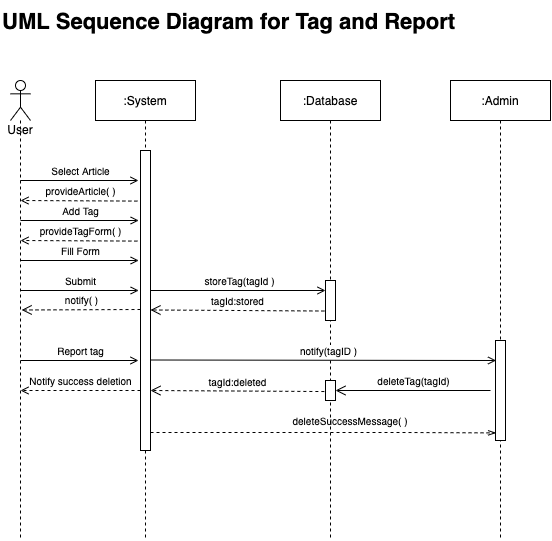

The diagram above was exported from draw.io. Its source (the exported page's mxGraphModel, read from the mxfile embedded in the PNG):
<mxGraphModel dx="652" dy="410" grid="1" gridSize="10" guides="1" tooltips="1" connect="1" arrows="1" fold="1" page="1" pageScale="1" pageWidth="850" pageHeight="1100" math="0" shadow="0">
  <root>
    <mxCell id="0" />
    <mxCell id="1" parent="0" />
    <mxCell id="3nuBFxr9cyL0pnOWT2aG-1" value=":System" style="shape=umlLifeline;perimeter=lifelinePerimeter;container=1;collapsible=0;recursiveResize=0;rounded=0;shadow=0;strokeWidth=1;" parent="1" vertex="1">
      <mxGeometry x="175" y="90" width="100" height="460" as="geometry" />
    </mxCell>
    <mxCell id="3nuBFxr9cyL0pnOWT2aG-2" value="" style="points=[];perimeter=orthogonalPerimeter;rounded=0;shadow=0;strokeWidth=1;" parent="3nuBFxr9cyL0pnOWT2aG-1" vertex="1">
      <mxGeometry x="45" y="70" width="10" height="300" as="geometry" />
    </mxCell>
    <mxCell id="SAqMk0SFIrWz6wwDov2A-7" value="&lt;font style=&quot;font-size: 10px&quot;&gt;Select Article&lt;br&gt;&lt;/font&gt;" style="html=1;verticalAlign=bottom;endArrow=open;endFill=0;" parent="1" edge="1" source="xEvT61fQ46CWnF8UuiHN-6">
      <mxGeometry x="0.0169" width="80" relative="1" as="geometry">
        <mxPoint x="100" y="190" as="sourcePoint" />
        <mxPoint x="218" y="190" as="targetPoint" />
        <mxPoint as="offset" />
      </mxGeometry>
    </mxCell>
    <mxCell id="SAqMk0SFIrWz6wwDov2A-10" value="&lt;font style=&quot;font-size: 10px&quot;&gt;Notify success deletion&lt;br&gt;&lt;/font&gt;" style="html=1;verticalAlign=bottom;endArrow=open;endFill=0;dashed=1;" parent="1" edge="1">
      <mxGeometry width="80" relative="1" as="geometry">
        <mxPoint x="220" y="400" as="sourcePoint" />
        <mxPoint x="100" y="400" as="targetPoint" />
        <mxPoint as="offset" />
      </mxGeometry>
    </mxCell>
    <mxCell id="SAqMk0SFIrWz6wwDov2A-15" value=":Database" style="shape=umlLifeline;perimeter=lifelinePerimeter;container=1;collapsible=0;recursiveResize=0;rounded=0;shadow=0;strokeWidth=1;" parent="1" vertex="1">
      <mxGeometry x="360" y="90" width="100" height="460" as="geometry" />
    </mxCell>
    <mxCell id="mRyGDfWZjAXhoHcsA89C-6" value="" style="points=[];perimeter=orthogonalPerimeter;rounded=0;shadow=0;strokeWidth=1;" parent="SAqMk0SFIrWz6wwDov2A-15" vertex="1">
      <mxGeometry x="45" y="300" width="10" height="20" as="geometry" />
    </mxCell>
    <mxCell id="xEvT61fQ46CWnF8UuiHN-11" value="" style="points=[];perimeter=orthogonalPerimeter;rounded=0;shadow=0;strokeWidth=1;" vertex="1" parent="SAqMk0SFIrWz6wwDov2A-15">
      <mxGeometry x="45" y="200" width="10" height="40" as="geometry" />
    </mxCell>
    <mxCell id="SAqMk0SFIrWz6wwDov2A-22" value="&lt;font style=&quot;font-size: 22px&quot;&gt;UML Sequence Diagram for Tag and Report&lt;/font&gt;" style="text;strokeColor=none;fillColor=none;html=1;fontSize=24;fontStyle=1;verticalAlign=middle;align=left;" parent="1" vertex="1">
      <mxGeometry x="80" y="10" width="550" height="40" as="geometry" />
    </mxCell>
    <mxCell id="c_ReAj8cxCuli2mQLsWH-1" value="&lt;div style=&quot;text-align: left&quot;&gt;&lt;span style=&quot;font-size: 10px&quot;&gt;provideArticle( )&lt;/span&gt;&lt;/div&gt;" style="html=1;verticalAlign=bottom;endArrow=open;endFill=0;exitX=-0.314;exitY=0.689;exitDx=0;exitDy=0;exitPerimeter=0;dashed=1;" parent="1" edge="1">
      <mxGeometry x="-0.0268" width="80" relative="1" as="geometry">
        <mxPoint x="216.8599999999999" y="210.58999999999992" as="sourcePoint" />
        <mxPoint x="100" y="210" as="targetPoint" />
        <mxPoint as="offset" />
      </mxGeometry>
    </mxCell>
    <mxCell id="c_ReAj8cxCuli2mQLsWH-6" value="&lt;font style=&quot;font-size: 10px&quot;&gt;Report tag&lt;/font&gt;" style="html=1;verticalAlign=bottom;endArrow=open;endFill=0;" parent="1" edge="1">
      <mxGeometry x="0.0169" width="80" relative="1" as="geometry">
        <mxPoint x="100" y="370" as="sourcePoint" />
        <mxPoint x="218" y="370" as="targetPoint" />
        <mxPoint as="offset" />
      </mxGeometry>
    </mxCell>
    <mxCell id="c_ReAj8cxCuli2mQLsWH-7" value="&lt;span style=&quot;font-size: 10px&quot;&gt;notify(tagID )&lt;/span&gt;" style="html=1;verticalAlign=bottom;endArrow=open;endFill=0;entryX=0.059;entryY=0.2;entryDx=0;entryDy=0;entryPerimeter=0;" parent="1" target="mRyGDfWZjAXhoHcsA89C-4" edge="1">
      <mxGeometry x="0.03" width="80" relative="1" as="geometry">
        <mxPoint x="230" y="369.5" as="sourcePoint" />
        <mxPoint x="400" y="369.5" as="targetPoint" />
        <mxPoint as="offset" />
      </mxGeometry>
    </mxCell>
    <mxCell id="c_ReAj8cxCuli2mQLsWH-9" value="&lt;span style=&quot;font-size: 10px&quot;&gt;tagId:deleted&lt;/span&gt;" style="html=1;verticalAlign=bottom;endArrow=open;dashed=1;endSize=8;entryX=0.929;entryY=0.241;entryDx=0;entryDy=0;entryPerimeter=0;exitX=-0.114;exitY=0.552;exitDx=0;exitDy=0;exitPerimeter=0;" parent="1" source="mRyGDfWZjAXhoHcsA89C-6" edge="1">
      <mxGeometry relative="1" as="geometry">
        <mxPoint x="400" y="400" as="sourcePoint" />
        <mxPoint x="230" y="400" as="targetPoint" />
      </mxGeometry>
    </mxCell>
    <mxCell id="mRyGDfWZjAXhoHcsA89C-3" value=":Admin" style="shape=umlLifeline;perimeter=lifelinePerimeter;container=1;collapsible=0;recursiveResize=0;rounded=0;shadow=0;strokeWidth=1;" parent="1" vertex="1">
      <mxGeometry x="530" y="90" width="100" height="460" as="geometry" />
    </mxCell>
    <mxCell id="mRyGDfWZjAXhoHcsA89C-4" value="" style="points=[];perimeter=orthogonalPerimeter;rounded=0;shadow=0;strokeWidth=1;" parent="mRyGDfWZjAXhoHcsA89C-3" vertex="1">
      <mxGeometry x="45" y="260" width="10" height="100" as="geometry" />
    </mxCell>
    <mxCell id="mRyGDfWZjAXhoHcsA89C-5" value="&lt;span style=&quot;font-size: 10px&quot;&gt;deleteTag(tagId)&lt;br&gt;&lt;/span&gt;" style="html=1;verticalAlign=bottom;endArrow=open;endSize=8;" parent="1" target="mRyGDfWZjAXhoHcsA89C-6" edge="1">
      <mxGeometry relative="1" as="geometry">
        <mxPoint x="570" y="400" as="sourcePoint" />
        <mxPoint x="420" y="400" as="targetPoint" />
      </mxGeometry>
    </mxCell>
    <mxCell id="xEvT61fQ46CWnF8UuiHN-4" value="" style="endArrow=openThin;html=1;dashed=1;endFill=0;entryX=0.059;entryY=0.924;entryDx=0;entryDy=0;entryPerimeter=0;" edge="1" parent="1" target="mRyGDfWZjAXhoHcsA89C-4">
      <mxGeometry width="50" height="50" relative="1" as="geometry">
        <mxPoint x="230" y="442" as="sourcePoint" />
        <mxPoint x="574" y="420" as="targetPoint" />
        <Array as="points">
          <mxPoint x="484" y="442" />
        </Array>
      </mxGeometry>
    </mxCell>
    <mxCell id="xEvT61fQ46CWnF8UuiHN-5" value="&lt;font style=&quot;font-size: 10px&quot;&gt;deleteSuccessMessage( )&lt;/font&gt;" style="text;html=1;strokeColor=none;fillColor=none;align=center;verticalAlign=middle;whiteSpace=wrap;rounded=0;" vertex="1" parent="1">
      <mxGeometry x="370" y="420" width="120" height="20" as="geometry" />
    </mxCell>
    <mxCell id="xEvT61fQ46CWnF8UuiHN-6" value="User" style="shape=umlLifeline;participant=umlActor;perimeter=lifelinePerimeter;whiteSpace=wrap;html=1;container=1;collapsible=0;recursiveResize=0;verticalAlign=top;spacingTop=36;outlineConnect=0;" vertex="1" parent="1">
      <mxGeometry x="90" y="90" width="20" height="460" as="geometry" />
    </mxCell>
    <mxCell id="xEvT61fQ46CWnF8UuiHN-8" value="&lt;font style=&quot;font-size: 10px&quot;&gt;Add Tag&lt;br&gt;&lt;/font&gt;" style="html=1;verticalAlign=bottom;endArrow=open;endFill=0;" edge="1" parent="1">
      <mxGeometry x="0.0169" width="80" relative="1" as="geometry">
        <mxPoint x="100.00034482758605" y="230" as="sourcePoint" />
        <mxPoint x="218.19" y="230" as="targetPoint" />
        <mxPoint as="offset" />
      </mxGeometry>
    </mxCell>
    <mxCell id="xEvT61fQ46CWnF8UuiHN-9" value="&lt;div style=&quot;text-align: left&quot;&gt;&lt;span style=&quot;font-size: 10px&quot;&gt;provideTagForm( )&lt;/span&gt;&lt;/div&gt;" style="html=1;verticalAlign=bottom;endArrow=open;endFill=0;exitX=-0.314;exitY=0.689;exitDx=0;exitDy=0;exitPerimeter=0;dashed=1;" edge="1" parent="1">
      <mxGeometry x="-0.0268" width="80" relative="1" as="geometry">
        <mxPoint x="216.8599999999999" y="250.58999999999992" as="sourcePoint" />
        <mxPoint x="99.99999999999989" y="250" as="targetPoint" />
        <mxPoint as="offset" />
      </mxGeometry>
    </mxCell>
    <mxCell id="xEvT61fQ46CWnF8UuiHN-10" value="&lt;font style=&quot;font-size: 10px&quot;&gt;Fill Form&lt;br&gt;&lt;/font&gt;" style="html=1;verticalAlign=bottom;endArrow=open;endFill=0;" edge="1" parent="1">
      <mxGeometry x="0.0169" width="80" relative="1" as="geometry">
        <mxPoint x="100.0003448275861" y="270" as="sourcePoint" />
        <mxPoint x="218.19000000000005" y="270" as="targetPoint" />
        <mxPoint as="offset" />
      </mxGeometry>
    </mxCell>
    <mxCell id="xEvT61fQ46CWnF8UuiHN-12" value="&lt;font style=&quot;font-size: 10px&quot;&gt;Submit&lt;br&gt;&lt;/font&gt;" style="html=1;verticalAlign=bottom;endArrow=open;endFill=0;" edge="1" parent="1">
      <mxGeometry x="0.0169" width="80" relative="1" as="geometry">
        <mxPoint x="100.0003448275861" y="300" as="sourcePoint" />
        <mxPoint x="218.19000000000005" y="300" as="targetPoint" />
        <mxPoint as="offset" />
      </mxGeometry>
    </mxCell>
    <mxCell id="xEvT61fQ46CWnF8UuiHN-14" value="&lt;font style=&quot;font-size: 10px&quot;&gt;storeTag(tagId )&lt;br&gt;&lt;/font&gt;" style="html=1;verticalAlign=bottom;endArrow=open;endFill=0;" edge="1" parent="1">
      <mxGeometry x="0.0169" width="80" relative="1" as="geometry">
        <mxPoint x="230.0003448275861" y="300" as="sourcePoint" />
        <mxPoint x="405" y="300" as="targetPoint" />
        <mxPoint as="offset" />
      </mxGeometry>
    </mxCell>
    <mxCell id="xEvT61fQ46CWnF8UuiHN-15" value="&lt;span style=&quot;font-size: 10px&quot;&gt;tagId:stored&lt;/span&gt;" style="html=1;verticalAlign=bottom;endArrow=open;dashed=1;endSize=8;entryX=0.929;entryY=0.241;entryDx=0;entryDy=0;entryPerimeter=0;exitX=-0.114;exitY=0.552;exitDx=0;exitDy=0;exitPerimeter=0;" edge="1" parent="1">
      <mxGeometry relative="1" as="geometry">
        <mxPoint x="403.8599999999999" y="320.5200000000001" as="sourcePoint" />
        <mxPoint x="229.9999999999999" y="319.48" as="targetPoint" />
      </mxGeometry>
    </mxCell>
    <mxCell id="xEvT61fQ46CWnF8UuiHN-16" value="&lt;span style=&quot;font-size: 10px&quot;&gt;notify( )&lt;/span&gt;" style="html=1;verticalAlign=bottom;endArrow=open;dashed=1;endSize=8;entryX=0.929;entryY=0.241;entryDx=0;entryDy=0;entryPerimeter=0;" edge="1" parent="1">
      <mxGeometry relative="1" as="geometry">
        <mxPoint x="220" y="319" as="sourcePoint" />
        <mxPoint x="101.13999999999987" y="319.48000000000013" as="targetPoint" />
      </mxGeometry>
    </mxCell>
  </root>
</mxGraphModel>